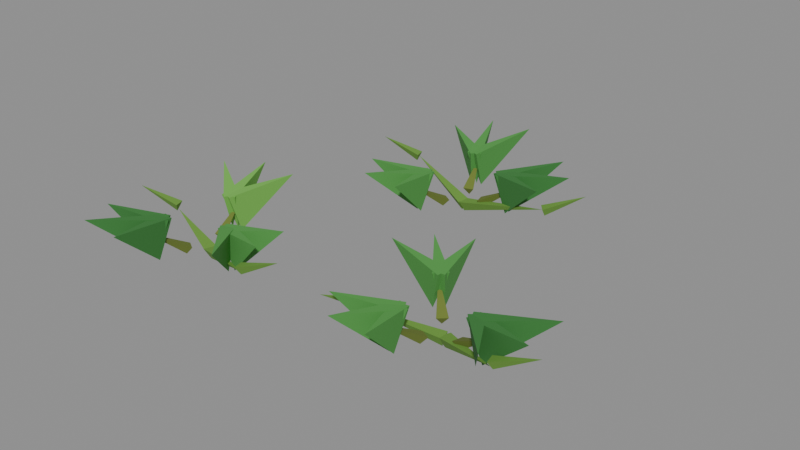 # Source: watermelon-2.blend  (saved by Blender 5.2.45; exported with 4.5.12 LTS)
import bpy
from mathutils import Matrix  # noqa: F401  (used for matrix-valued properties, if any)

bpy.ops.wm.read_factory_settings(use_empty=True)
scene = bpy.context.scene
scene.name = 'Scene'

# ---- collections
col_col_lowpoly = bpy.data.collections.new('COL_LowPoly'); scene.collection.children.link(col_col_lowpoly)

# ---- images (referenced by path relative to the original .blend; pixels are not part of the script)
import os
ASSET_DIR = os.environ.get("B2B_ASSET_DIR", "")  # directory of the original .blend (textures are referenced by path, not embedded)
HERE = os.path.dirname(os.path.abspath(__file__))  # packed textures are extracted next to this script under _unpacked/

def load_image(name, relpath, width, height, colorspace="sRGB"):
    """Load a texture the original file referenced (path relative to the .blend, or extracted next to this script)."""
    p = next((c for c in (os.path.join(HERE, relpath), os.path.join(ASSET_DIR, relpath)) if relpath and os.path.exists(c)), "")
    if p:
        img = bpy.data.images.load(p, check_existing=True)
        img.name = name
    else:  # same state as the original file: an image datablock whose file is absent (Cycles renders it pink)
        img = bpy.data.images.new(name, width, height)
        img.source = "FILE"
        img.filepath = "//" + (relpath or name)
    img.colorspace_settings.name = colorspace
    return img
img_watermelon_2_basecolor = load_image('watermelon-2_BaseColor', '_unpacked/watermelon-2_BaseColor.34c56add.png', 128, 48, 'sRGB')
img_watermelon_2_maskmap = load_image('watermelon-2_MaskMap', '_unpacked/watermelon-2_MaskMap.a3354813.png', 128, 48, 'Non-Color')

# ---- materials (node trees are filled in below, after node groups)
mat_m_watermelon_2 = bpy.data.materials.new('M_watermelon-2')

# ---- material node trees
mat_m_watermelon_2.use_nodes = True; mat_m_watermelon_2.node_tree.nodes.clear()
_N = mat_m_watermelon_2.node_tree.nodes; _L = mat_m_watermelon_2.node_tree.links
n0 = _N.new('ShaderNodeBsdfPrincipled'); n0.name = 'Principled BSDF'; n0.location = (-200, 100)
n0.inputs[10].default_value = 0.005
n1 = _N.new('ShaderNodeOutputMaterial'); n1.name = 'Material Output'; n1.location = (200, 100)
n2 = _N.new('ShaderNodeTexImage'); n2.name = 'Image Texture'; n2.location = (0, 0)
n2.image = img_watermelon_2_basecolor
n2.interpolation = 'Closest'
n3 = _N.new('ShaderNodeTexImage'); n3.name = 'Image Texture.001'; n3.location = (0, 0)
n3.image = img_watermelon_2_maskmap
n3.interpolation = 'Closest'
n4 = _N.new('ShaderNodeSeparateColor'); n4.name = 'Separate Color'; n4.location = (0, 0)
n5 = _N.new('ShaderNodeMath'); n5.name = 'Math'; n5.location = (0, 0)
n5.operation = 'SUBTRACT'
n5.inputs[0].default_value = 1.0
_L.new(n0.outputs[0], n1.inputs[0])
_L.new(n2.outputs[0], n0.inputs[0])
_L.new(n3.outputs[0], n4.inputs[0])
_L.new(n4.outputs[0], n0.inputs[1])
_L.new(n3.outputs[1], n5.inputs[1])
_L.new(n5.outputs[0], n0.inputs[2])
n1.is_active_output = True

# ---- meshes
me_watermelon_2 = bpy.data.meshes.new('watermelon-2')
me_watermelon_2.from_pydata([(-0.2059, -0.1535, 0.0), (-0.2056, -0.1425, 0.01761), (-0.2132, -0.1618, 0.01761), (-0.09542, -0.1969, 0.03749), (-0.09188, -0.1962, 0.03234), (-0.0989, -0.189, 0.04644), (-0.09484, -0.2058, 0.04644), (-0.03126, -0.1816, 0.06568), (-0.2106, -0.1519, 0.0), (-0.21, -0.1629, 0.01761), (-0.204, -0.143, 0.01761), (-0.315, -0.12, 0.03548), (-0.3185, -0.121, 0.03234), (-0.3109, -0.1277, 0.04644), (-0.3163, -0.1112, 0.04644), (-0.3778, -0.1403, 0.06568), (-0.1744, -0.1617, 0.01308), (-0.1794, -0.1514, 0.02607), (-0.1839, -0.1681, 0.02607), (-0.1207, -0.176, 0.05674), (-0.137, -0.1805, 0.01394), (-0.1403, -0.1568, 0.07814), (-0.1589, -0.1709, 0.07814), (-0.08032, -0.2558, 0.09187), (-0.132, -0.173, 0.01394), (-0.1491, -0.1563, 0.07814), (-0.1552, -0.1789, 0.07814), (-0.06241, -0.1916, 0.08466), (-0.1326, -0.164, 0.01394), (-0.1564, -0.1614, 0.07814), (-0.1472, -0.1829, 0.07814), (-0.06477, -0.1352, 0.08521), (-0.2173, -0.1188, 0.01308), (-0.2237, -0.1283, 0.02607), (-0.2069, -0.1238, 0.02607), (-0.2316, -0.06508, 0.05674), (-0.2196, -0.07703, 0.01394), (-0.2385, -0.09166, 0.07814), (-0.217, -0.1008, 0.07814), (-0.1848, 0.004851, 0.09016), (-0.2286, -0.07639, 0.01394), (-0.2345, -0.09957, 0.07814), (-0.2119, -0.09352, 0.07814), (-0.2518, 0.01041, 0.09045), (-0.2361, -0.08146, 0.01394), (-0.2265, -0.1033, 0.07814), (-0.2124, -0.08468, 0.07814), (-0.3069, -0.02808, 0.09006), (-0.2264, -0.1825, 0.01308), (-0.2151, -0.1806, 0.02607), (-0.2299, -0.1716, 0.02607), (-0.2553, -0.2301, 0.05674), (-0.255, -0.2131, 0.01394), (-0.2313, -0.2166, 0.07814), (-0.2396, -0.1948, 0.07814), (-0.3275, -0.2405, 0.08645), (-0.2492, -0.22, 0.01394), (-0.2284, -0.2083, 0.07814), (-0.2483, -0.1961, 0.07814), (-0.2988, -0.3017, 0.0923), (-0.2403, -0.222, 0.01394), (-0.2312, -0.1999, 0.07814), (-0.2544, -0.2026, 0.07814), (-0.2308, -0.3029, 0.08774), (0.2127, -0.1197, 0.0), (0.2132, -0.1086, 0.01761), (0.2053, -0.1279, 0.01761), (0.3134, -0.1608, 0.03539), (0.317, -0.1601, 0.03234), (0.31, -0.1528, 0.04644), (0.3139, -0.1697, 0.04644), (0.3778, -0.1463, 0.06568), (0.208, -0.1195, 0.0), (0.2149, -0.1282, 0.01761), (0.2083, -0.1085, 0.01761), (0.1097, -0.1524, 0.0343), (0.1075, -0.1552, 0.03234), (0.1175, -0.1563, 0.04644), (0.1036, -0.146, 0.04644), (0.0704, -0.2054, 0.06568), (0.2442, -0.1279, 0.01308), (0.2392, -0.1176, 0.02607), (0.2347, -0.1343, 0.02607), (0.2979, -0.1424, 0.05674), (0.2815, -0.1468, 0.01394), (0.2783, -0.1231, 0.07814), (0.2596, -0.1372, 0.07814), (0.3337, -0.2164, 0.08951), (0.2866, -0.1393, 0.01394), (0.2695, -0.1226, 0.07814), (0.2634, -0.1452, 0.07814), (0.367, -0.161, 0.08831), (0.286, -0.1303, 0.01394), (0.2622, -0.1276, 0.07814), (0.2713, -0.1492, 0.07814), (0.3722, -0.09388, 0.09168), (0.1863, -0.09333, 0.01308), (0.1852, -0.1047, 0.02607), (0.1978, -0.09282, 0.02607), (0.1481, -0.05294, 0.05674), (0.1644, -0.0577, 0.01394), (0.1547, -0.07957, 0.07814), (0.178, -0.07736, 0.07814), (0.157, 0.02005, 0.08663), (0.1561, -0.06144, 0.01394), (0.162, -0.08463, 0.07814), (0.179, -0.06855, 0.07814), (0.1036, -0.005979, 0.08607), (0.152, -0.06947, 0.01394), (0.1708, -0.08414, 0.07814), (0.1743, -0.06102, 0.07814), (0.0682, -0.05686, 0.08878), (0.195, -0.1502, 0.01308), (0.206, -0.1472, 0.02607), (0.1905, -0.1396, 0.02607), (0.1704, -0.2001, 0.05674), (0.1692, -0.1831, 0.01394), (0.1931, -0.1846, 0.07814), (0.1829, -0.1635, 0.07814), (0.09855, -0.2173, 0.08676), (0.1756, -0.1896, 0.01394), (0.1953, -0.176, 0.07814), (0.1743, -0.1657, 0.07814), (0.1393, -0.2634, 0.08798), (0.1846, -0.1907, 0.01394), (0.1917, -0.1679, 0.07814), (0.1689, -0.1727, 0.07814), (0.1996, -0.2627, 0.08517), (-0.01136, 0.2211, 0.0), (-0.01579, 0.2312, 0.01761), (-0.01441, 0.2105, 0.01761), (0.1316, 0.2306, 0.04272), (0.1345, 0.2328, 0.03234), (0.1251, 0.2363, 0.04644), (0.136, 0.2228, 0.04644), (0.1831, 0.2718, 0.06568), (-0.01618, 0.2218, 0.0), (-0.01644, 0.2108, 0.01761), (-0.008941, 0.2302, 0.01761), (-0.1485, 0.2731, 0.04243), (-0.1521, 0.2723, 0.03234), (-0.145, 0.2651, 0.04644), (-0.1492, 0.282, 0.04644), (-0.2126, 0.2574, 0.06568), (0.02015, 0.2292, 0.01308), (0.01081, 0.2359, 0.02607), (0.01491, 0.219, 0.02607), (0.07418, 0.2424, 0.05674), (0.06197, 0.2306, 0.01394), (0.04776, 0.2499, 0.07814), (0.03815, 0.2286, 0.07814), (0.1415, 0.1948, 0.08959), (0.0628, 0.2396, 0.01394), (0.03977, 0.2461, 0.07814), (0.04531, 0.2233, 0.07814), (0.1563, 0.2625, 0.09252), (0.05791, 0.2473, 0.01394), (0.03581, 0.2381, 0.07814), (0.05416, 0.2236, 0.07814), (0.1123, 0.3161, 0.08976), (-0.02594, 0.2538, 0.01308), (-0.03148, 0.2438, 0.02607), (-0.01522, 0.2497, 0.02607), (-0.04515, 0.306, 0.05674), (-0.03205, 0.2952, 0.01394), (-0.04956, 0.2789, 0.07814), (-0.02729, 0.2717, 0.07814), (-0.001941, 0.389, 0.09326), (-0.0411, 0.295, 0.01394), (-0.04487, 0.2714, 0.07814), (-0.02293, 0.2795, 0.07814), (-0.07399, 0.3844, 0.09221), (-0.04812, 0.2893, 0.01394), (-0.03655, 0.2683, 0.07814), (-0.02423, 0.2882, 0.07814), (-0.1186, 0.333, 0.0882), (-0.03252, 0.1913, 0.01308), (-0.0212, 0.1931, 0.02607), (-0.03585, 0.2023, 0.02607), (-0.06219, 0.1443, 0.05674), (-0.06161, 0.1613, 0.01394), (-0.03802, 0.1573, 0.07814), (-0.04593, 0.1793, 0.07814), (-0.1354, 0.1347, 0.08673), (-0.05594, 0.1542, 0.01394), (-0.03492, 0.1656, 0.07814), (-0.0547, 0.1781, 0.07814), (-0.1026, 0.08021, 0.08968), (-0.04712, 0.1521, 0.01394), (-0.03759, 0.1741, 0.07814), (-0.06085, 0.1717, 0.07814), (-0.03966, 0.07819, 0.0854)], [], [(0, 1, 3), (1, 2, 3), (2, 0, 3), (2, 1, 0), (4, 5, 7), (5, 6, 7), (6, 4, 7), (6, 5, 4), (8, 9, 11), (9, 10, 11), (10, 8, 11), (10, 9, 8), (12, 13, 15), (13, 14, 15), (14, 12, 15), (14, 13, 12), (16, 17, 19), (17, 18, 19), (18, 16, 19), (18, 17, 16), (20, 21, 23), (21, 22, 23), (22, 20, 23), (22, 21, 20), (24, 25, 27), (25, 26, 27), (26, 24, 27), (26, 25, 24), (28, 29, 31), (29, 30, 31), (30, 28, 31), (30, 29, 28), (32, 33, 35), (33, 34, 35), (34, 32, 35), (34, 33, 32), (36, 37, 39), (37, 38, 39), (38, 36, 39), (38, 37, 36), (40, 41, 43), (41, 42, 43), (42, 40, 43), (42, 41, 40), (44, 45, 47), (45, 46, 47), (46, 44, 47), (46, 45, 44), (48, 49, 51), (49, 50, 51), (50, 48, 51), (50, 49, 48), (52, 53, 55), (53, 54, 55), (54, 52, 55), (54, 53, 52), (56, 57, 59), (57, 58, 59), (58, 56, 59), (58, 57, 56), (60, 61, 63), (61, 62, 63), (62, 60, 63), (62, 61, 60), (64, 65, 67), (65, 66, 67), (66, 64, 67), (66, 65, 64), (68, 69, 71), (69, 70, 71), (70, 68, 71), (70, 69, 68), (72, 73, 75), (73, 74, 75), (74, 72, 75), (74, 73, 72), (76, 77, 79), (77, 78, 79), (78, 76, 79), (78, 77, 76), (80, 81, 83), (81, 82, 83), (82, 80, 83), (82, 81, 80), (84, 85, 87), (85, 86, 87), (86, 84, 87), (86, 85, 84), (88, 89, 91), (89, 90, 91), (90, 88, 91), (90, 89, 88), (92, 93, 95), (93, 94, 95), (94, 92, 95), (94, 93, 92), (96, 97, 99), (97, 98, 99), (98, 96, 99), (98, 97, 96), (100, 101, 103), (101, 102, 103), (102, 100, 103), (102, 101, 100), (104, 105, 107), (105, 106, 107), (106, 104, 107), (106, 105, 104), (108, 109, 111), (109, 110, 111), (110, 108, 111), (110, 109, 108), (112, 113, 115), (113, 114, 115), (114, 112, 115), (114, 113, 112), (116, 117, 119), (117, 118, 119), (118, 116, 119), (118, 117, 116), (120, 121, 123), (121, 122, 123), (122, 120, 123), (122, 121, 120), (124, 125, 127), (125, 126, 127), (126, 124, 127), (126, 125, 124), (128, 129, 131), (129, 130, 131), (130, 128, 131), (130, 129, 128), (132, 133, 135), (133, 134, 135), (134, 132, 135), (134, 133, 132), (136, 137, 139), (137, 138, 139), (138, 136, 139), (138, 137, 136), (140, 141, 143), (141, 142, 143), (142, 140, 143), (142, 141, 140), (144, 145, 147), (145, 146, 147), (146, 144, 147), (146, 145, 144), (148, 149, 151), (149, 150, 151), (150, 148, 151), (150, 149, 148), (152, 153, 155), (153, 154, 155), (154, 152, 155), (154, 153, 152), (156, 157, 159), (157, 158, 159), (158, 156, 159), (158, 157, 156), (160, 161, 163), (161, 162, 163), (162, 160, 163), (162, 161, 160), (164, 165, 167), (165, 166, 167), (166, 164, 167), (166, 165, 164), (168, 169, 171), (169, 170, 171), (170, 168, 171), (170, 169, 168), (172, 173, 175), (173, 174, 175), (174, 172, 175), (174, 173, 172), (176, 177, 179), (177, 178, 179), (178, 176, 179), (178, 177, 176), (180, 181, 183), (181, 182, 183), (182, 180, 183), (182, 181, 180), (184, 185, 187), (185, 186, 187), (186, 184, 187), (186, 185, 184), (188, 189, 191), (189, 190, 191), (190, 188, 191), (190, 189, 188)])
_uv = me_watermelon_2.uv_layers.new(name='UVMap')
_uv.uv.foreach_set('vector', [0.5625, 0.8333, 0.5625, 0.8333, 0.5625, 0.8333, 0.5625, 0.8333, 0.5625, 0.8333, 0.5625, 0.8333, 0.5625, 0.8333, 0.5625, 0.8333, 0.5625, 0.8333, 0.5625, 0.8333, 0.5625, 0.8333, 0.5625, 0.8333, 0.5625, 0.8333, 0.5625, 0.8333, 0.5625, 0.8333, 0.5625, 0.8333, 0.5625, 0.8333, 0.5625, 0.8333, 0.5625, 0.8333, 0.5625, 0.8333, 0.5625, 0.8333, 0.5625, 0.8333, 0.5625, 0.8333, 0.5625, 0.8333, 0.5625, 0.8333, 0.5625, 0.8333, 0.5625, 0.8333, 0.5625, 0.8333, 0.5625, 0.8333, 0.5625, 0.8333, 0.5625, 0.8333, 0.5625, 0.8333, 0.5625, 0.8333, 0.5625, 0.8333, 0.5625, 0.8333, 0.5625, 0.8333, 0.5625, 0.8333, 0.5625, 0.8333, 0.5625, 0.8333, 0.5625, 0.8333, 0.5625, 0.8333, 0.5625, 0.8333, 0.5625, 0.8333, 0.5625, 0.8333, 0.5625, 0.8333, 0.5625, 0.8333, 0.5625, 0.8333, 0.5625, 0.8333, 0.6875, 0.8333, 0.6875, 0.8333, 0.6875, 0.8333, 0.6875, 0.8333, 0.6875, 0.8333, 0.6875, 0.8333, 0.6875, 0.8333, 0.6875, 0.8333, 0.6875, 0.8333, 0.6875, 0.8333, 0.6875, 0.8333, 0.6875, 0.8333, 0.1875, 0.8333, 0.1875, 0.8333, 0.1875, 0.8333, 0.1875, 0.8333, 0.1875, 0.8333, 0.1875, 0.8333, 0.1875, 0.8333, 0.1875, 0.8333, 0.1875, 0.8333, 0.1875, 0.8333, 0.1875, 0.8333, 0.1875, 0.8333, 0.1875, 0.8333, 0.1875, 0.8333, 0.1875, 0.8333, 0.1875, 0.8333, 0.1875, 0.8333, 0.1875, 0.8333, 0.1875, 0.8333, 0.1875, 0.8333, 0.1875, 0.8333, 0.1875, 0.8333, 0.1875, 0.8333, 0.1875, 0.8333, 0.1875, 0.8333, 0.1875, 0.8333, 0.1875, 0.8333, 0.1875, 0.8333, 0.1875, 0.8333, 0.1875, 0.8333, 0.1875, 0.8333, 0.1875, 0.8333, 0.1875, 0.8333, 0.1875, 0.8333, 0.1875, 0.8333, 0.1875, 0.8333, 0.6875, 0.8333, 0.6875, 0.8333, 0.6875, 0.8333, 0.6875, 0.8333, 0.6875, 0.8333, 0.6875, 0.8333, 0.6875, 0.8333, 0.6875, 0.8333, 0.6875, 0.8333, 0.6875, 0.8333, 0.6875, 0.8333, 0.6875, 0.8333, 0.4375, 0.8333, 0.4375, 0.8333, 0.4375, 0.8333, 0.4375, 0.8333, 0.4375, 0.8333, 0.4375, 0.8333, 0.4375, 0.8333, 0.4375, 0.8333, 0.4375, 0.8333, 0.4375, 0.8333, 0.4375, 0.8333, 0.4375, 0.8333, 0.4375, 0.8333, 0.4375, 0.8333, 0.4375, 0.8333, 0.4375, 0.8333, 0.4375, 0.8333, 0.4375, 0.8333, 0.4375, 0.8333, 0.4375, 0.8333, 0.4375, 0.8333, 0.4375, 0.8333, 0.4375, 0.8333, 0.4375, 0.8333, 0.4375, 0.8333, 0.4375, 0.8333, 0.4375, 0.8333, 0.4375, 0.8333, 0.4375, 0.8333, 0.4375, 0.8333, 0.4375, 0.8333, 0.4375, 0.8333, 0.4375, 0.8333, 0.4375, 0.8333, 0.4375, 0.8333, 0.4375, 0.8333, 0.6875, 0.8333, 0.6875, 0.8333, 0.6875, 0.8333, 0.6875, 0.8333, 0.6875, 0.8333, 0.6875, 0.8333, 0.6875, 0.8333, 0.6875, 0.8333, 0.6875, 0.8333, 0.6875, 0.8333, 0.6875, 0.8333, 0.6875, 0.8333, 0.3125, 0.8333, 0.3125, 0.8333, 0.3125, 0.8333, 0.3125, 0.8333, 0.3125, 0.8333, 0.3125, 0.8333, 0.3125, 0.8333, 0.3125, 0.8333, 0.3125, 0.8333, 0.3125, 0.8333, 0.3125, 0.8333, 0.3125, 0.8333, 0.3125, 0.8333, 0.3125, 0.8333, 0.3125, 0.8333, 0.3125, 0.8333, 0.3125, 0.8333, 0.3125, 0.8333, 0.3125, 0.8333, 0.3125, 0.8333, 0.3125, 0.8333, 0.3125, 0.8333, 0.3125, 0.8333, 0.3125, 0.8333, 0.3125, 0.8333, 0.3125, 0.8333, 0.3125, 0.8333, 0.3125, 0.8333, 0.3125, 0.8333, 0.3125, 0.8333, 0.3125, 0.8333, 0.3125, 0.8333, 0.3125, 0.8333, 0.3125, 0.8333, 0.3125, 0.8333, 0.3125, 0.8333, 0.5625, 0.8333, 0.5625, 0.8333, 0.5625, 0.8333, 0.5625, 0.8333, 0.5625, 0.8333, 0.5625, 0.8333, 0.5625, 0.8333, 0.5625, 0.8333, 0.5625, 0.8333, 0.5625, 0.8333, 0.5625, 0.8333, 0.5625, 0.8333, 0.5625, 0.8333, 0.5625, 0.8333, 0.5625, 0.8333, 0.5625, 0.8333, 0.5625, 0.8333, 0.5625, 0.8333, 0.5625, 0.8333, 0.5625, 0.8333, 0.5625, 0.8333, 0.5625, 0.8333, 0.5625, 0.8333, 0.5625, 0.8333, 0.5625, 0.8333, 0.5625, 0.8333, 0.5625, 0.8333, 0.5625, 0.8333, 0.5625, 0.8333, 0.5625, 0.8333, 0.5625, 0.8333, 0.5625, 0.8333, 0.5625, 0.8333, 0.5625, 0.8333, 0.5625, 0.8333, 0.5625, 0.8333, 0.5625, 0.8333, 0.5625, 0.8333, 0.5625, 0.8333, 0.5625, 0.8333, 0.5625, 0.8333, 0.5625, 0.8333, 0.5625, 0.8333, 0.5625, 0.8333, 0.5625, 0.8333, 0.5625, 0.8333, 0.5625, 0.8333, 0.5625, 0.8333, 0.6875, 0.8333, 0.6875, 0.8333, 0.6875, 0.8333, 0.6875, 0.8333, 0.6875, 0.8333, 0.6875, 0.8333, 0.6875, 0.8333, 0.6875, 0.8333, 0.6875, 0.8333, 0.6875, 0.8333, 0.6875, 0.8333, 0.6875, 0.8333, 0.3125, 0.8333, 0.3125, 0.8333, 0.3125, 0.8333, 0.3125, 0.8333, 0.3125, 0.8333, 0.3125, 0.8333, 0.3125, 0.8333, 0.3125, 0.8333, 0.3125, 0.8333, 0.3125, 0.8333, 0.3125, 0.8333, 0.3125, 0.8333, 0.3125, 0.8333, 0.3125, 0.8333, 0.3125, 0.8333, 0.3125, 0.8333, 0.3125, 0.8333, 0.3125, 0.8333, 0.3125, 0.8333, 0.3125, 0.8333, 0.3125, 0.8333, 0.3125, 0.8333, 0.3125, 0.8333, 0.3125, 0.8333, 0.3125, 0.8333, 0.3125, 0.8333, 0.3125, 0.8333, 0.3125, 0.8333, 0.3125, 0.8333, 0.3125, 0.8333, 0.3125, 0.8333, 0.3125, 0.8333, 0.3125, 0.8333, 0.3125, 0.8333, 0.3125, 0.8333, 0.3125, 0.8333, 0.6875, 0.8333, 0.6875, 0.8333, 0.6875, 0.8333, 0.6875, 0.8333, 0.6875, 0.8333, 0.6875, 0.8333, 0.6875, 0.8333, 0.6875, 0.8333, 0.6875, 0.8333, 0.6875, 0.8333, 0.6875, 0.8333, 0.6875, 0.8333, 0.1875, 0.8333, 0.1875, 0.8333, 0.1875, 0.8333, 0.1875, 0.8333, 0.1875, 0.8333, 0.1875, 0.8333, 0.1875, 0.8333, 0.1875, 0.8333, 0.1875, 0.8333, 0.1875, 0.8333, 0.1875, 0.8333, 0.1875, 0.8333, 0.1875, 0.8333, 0.1875, 0.8333, 0.1875, 0.8333, 0.1875, 0.8333, 0.1875, 0.8333, 0.1875, 0.8333, 0.1875, 0.8333, 0.1875, 0.8333, 0.1875, 0.8333, 0.1875, 0.8333, 0.1875, 0.8333, 0.1875, 0.8333, 0.1875, 0.8333, 0.1875, 0.8333, 0.1875, 0.8333, 0.1875, 0.8333, 0.1875, 0.8333, 0.1875, 0.8333, 0.1875, 0.8333, 0.1875, 0.8333, 0.1875, 0.8333, 0.1875, 0.8333, 0.1875, 0.8333, 0.1875, 0.8333, 0.6875, 0.8333, 0.6875, 0.8333, 0.6875, 0.8333, 0.6875, 0.8333, 0.6875, 0.8333, 0.6875, 0.8333, 0.6875, 0.8333, 0.6875, 0.8333, 0.6875, 0.8333, 0.6875, 0.8333, 0.6875, 0.8333, 0.6875, 0.8333, 0.1875, 0.8333, 0.1875, 0.8333, 0.1875, 0.8333, 0.1875, 0.8333, 0.1875, 0.8333, 0.1875, 0.8333, 0.1875, 0.8333, 0.1875, 0.8333, 0.1875, 0.8333, 0.1875, 0.8333, 0.1875, 0.8333, 0.1875, 0.8333, 0.1875, 0.8333, 0.1875, 0.8333, 0.1875, 0.8333, 0.1875, 0.8333, 0.1875, 0.8333, 0.1875, 0.8333, 0.1875, 0.8333, 0.1875, 0.8333, 0.1875, 0.8333, 0.1875, 0.8333, 0.1875, 0.8333, 0.1875, 0.8333, 0.1875, 0.8333, 0.1875, 0.8333, 0.1875, 0.8333, 0.1875, 0.8333, 0.1875, 0.8333, 0.1875, 0.8333, 0.1875, 0.8333, 0.1875, 0.8333, 0.1875, 0.8333, 0.1875, 0.8333, 0.1875, 0.8333, 0.1875, 0.8333, 0.5625, 0.8333, 0.5625, 0.8333, 0.5625, 0.8333, 0.5625, 0.8333, 0.5625, 0.8333, 0.5625, 0.8333, 0.5625, 0.8333, 0.5625, 0.8333, 0.5625, 0.8333, 0.5625, 0.8333, 0.5625, 0.8333, 0.5625, 0.8333, 0.5625, 0.8333, 0.5625, 0.8333, 0.5625, 0.8333, 0.5625, 0.8333, 0.5625, 0.8333, 0.5625, 0.8333, 0.5625, 0.8333, 0.5625, 0.8333, 0.5625, 0.8333, 0.5625, 0.8333, 0.5625, 0.8333, 0.5625, 0.8333, 0.5625, 0.8333, 0.5625, 0.8333, 0.5625, 0.8333, 0.5625, 0.8333, 0.5625, 0.8333, 0.5625, 0.8333, 0.5625, 0.8333, 0.5625, 0.8333, 0.5625, 0.8333, 0.5625, 0.8333, 0.5625, 0.8333, 0.5625, 0.8333, 0.5625, 0.8333, 0.5625, 0.8333, 0.5625, 0.8333, 0.5625, 0.8333, 0.5625, 0.8333, 0.5625, 0.8333, 0.5625, 0.8333, 0.5625, 0.8333, 0.5625, 0.8333, 0.5625, 0.8333, 0.5625, 0.8333, 0.5625, 0.8333, 0.6875, 0.8333, 0.6875, 0.8333, 0.6875, 0.8333, 0.6875, 0.8333, 0.6875, 0.8333, 0.6875, 0.8333, 0.6875, 0.8333, 0.6875, 0.8333, 0.6875, 0.8333, 0.6875, 0.8333, 0.6875, 0.8333, 0.6875, 0.8333, 0.3125, 0.8333, 0.3125, 0.8333, 0.3125, 0.8333, 0.3125, 0.8333, 0.3125, 0.8333, 0.3125, 0.8333, 0.3125, 0.8333, 0.3125, 0.8333, 0.3125, 0.8333, 0.3125, 0.8333, 0.3125, 0.8333, 0.3125, 0.8333, 0.3125, 0.8333, 0.3125, 0.8333, 0.3125, 0.8333, 0.3125, 0.8333, 0.3125, 0.8333, 0.3125, 0.8333, 0.3125, 0.8333, 0.3125, 0.8333, 0.3125, 0.8333, 0.3125, 0.8333, 0.3125, 0.8333, 0.3125, 0.8333, 0.3125, 0.8333, 0.3125, 0.8333, 0.3125, 0.8333, 0.3125, 0.8333, 0.3125, 0.8333, 0.3125, 0.8333, 0.3125, 0.8333, 0.3125, 0.8333, 0.3125, 0.8333, 0.3125, 0.8333, 0.3125, 0.8333, 0.3125, 0.8333, 0.6875, 0.8333, 0.6875, 0.8333, 0.6875, 0.8333, 0.6875, 0.8333, 0.6875, 0.8333, 0.6875, 0.8333, 0.6875, 0.8333, 0.6875, 0.8333, 0.6875, 0.8333, 0.6875, 0.8333, 0.6875, 0.8333, 0.6875, 0.8333, 0.1875, 0.8333, 0.1875, 0.8333, 0.1875, 0.8333, 0.1875, 0.8333, 0.1875, 0.8333, 0.1875, 0.8333, 0.1875, 0.8333, 0.1875, 0.8333, 0.1875, 0.8333, 0.1875, 0.8333, 0.1875, 0.8333, 0.1875, 0.8333, 0.1875, 0.8333, 0.1875, 0.8333, 0.1875, 0.8333, 0.1875, 0.8333, 0.1875, 0.8333, 0.1875, 0.8333, 0.1875, 0.8333, 0.1875, 0.8333, 0.1875, 0.8333, 0.1875, 0.8333, 0.1875, 0.8333, 0.1875, 0.8333, 0.1875, 0.8333, 0.1875, 0.8333, 0.1875, 0.8333, 0.1875, 0.8333, 0.1875, 0.8333, 0.1875, 0.8333, 0.1875, 0.8333, 0.1875, 0.8333, 0.1875, 0.8333, 0.1875, 0.8333, 0.1875, 0.8333, 0.1875, 0.8333, 0.6875, 0.8333, 0.6875, 0.8333, 0.6875, 0.8333, 0.6875, 0.8333, 0.6875, 0.8333, 0.6875, 0.8333, 0.6875, 0.8333, 0.6875, 0.8333, 0.6875, 0.8333, 0.6875, 0.8333, 0.6875, 0.8333, 0.6875, 0.8333, 0.1875, 0.8333, 0.1875, 0.8333, 0.1875, 0.8333, 0.1875, 0.8333, 0.1875, 0.8333, 0.1875, 0.8333, 0.1875, 0.8333, 0.1875, 0.8333, 0.1875, 0.8333, 0.1875, 0.8333, 0.1875, 0.8333, 0.1875, 0.8333, 0.1875, 0.8333, 0.1875, 0.8333, 0.1875, 0.8333, 0.1875, 0.8333, 0.1875, 0.8333, 0.1875, 0.8333, 0.1875, 0.8333, 0.1875, 0.8333, 0.1875, 0.8333, 0.1875, 0.8333, 0.1875, 0.8333, 0.1875, 0.8333, 0.1875, 0.8333, 0.1875, 0.8333, 0.1875, 0.8333, 0.1875, 0.8333, 0.1875, 0.8333, 0.1875, 0.8333, 0.1875, 0.8333, 0.1875, 0.8333, 0.1875, 0.8333, 0.1875, 0.8333, 0.1875, 0.8333, 0.1875, 0.8333])
me_watermelon_2.materials.append(mat_m_watermelon_2)
me_watermelon_2.update()

# ---- objects
ob_watermelon_2 = bpy.data.objects.new('watermelon-2', me_watermelon_2)

# ---- transforms, parenting, visibility, modifiers, constraints
ob_watermelon_2.location = (0.0, 0.0, 0.0)

# ---- collection membership
col_col_lowpoly.objects.link(ob_watermelon_2)

# ---- scene / render settings (as saved in the file)
scene.frame_start = 1; scene.frame_end = 250; scene.frame_set(1)
scene.render.engine = 'BLENDER_EEVEE_NEXT'
scene.render.bake_bias = 0.0
scene.render.bake_samples = 0
scene.render.compositor_device = 'GPU'
scene.eevee.use_volume_custom_range = False
scene.eevee.fast_gi_thickness_near = 0.1
scene.eevee.fast_gi_thickness_far = 0.0
scene.eevee.ray_tracing_options.screen_trace_thickness = 0.1
bpy.context.view_layer.update()

# ---- added for rendering (the .blend has no active camera and no usable light): camera, sun + grey world if the file has none
cam_auto = bpy.data.cameras.new('AutoCamera')
cam_auto.lens = 50.0
cam_auto.sensor_width = 36.0
cam_auto.clip_end = 1000.0
ob_auto_camera = bpy.data.objects.new('AutoCamera', cam_auto)
scene.collection.objects.link(ob_auto_camera)
ob_auto_camera.location = (0.951794, -1.09913, 0.808065)
ob_auto_camera.rotation_euler = (1.09748, -7.21219e-08, 0.694738)
scene.camera = ob_auto_camera
light_auto_sun = bpy.data.lights.new('AutoSun', 'SUN')
light_auto_sun.energy = 3.0
light_auto_sun.angle = 0.0523599
ob_auto_sun = bpy.data.objects.new('AutoSun', light_auto_sun)
scene.collection.objects.link(ob_auto_sun)
ob_auto_sun.rotation_euler = (0.872665, 0.174533, 0.523599)
if scene.world is None:
    world_auto = bpy.data.worlds.new('AutoWorld')
    world_auto.color = (0.3, 0.3, 0.3)
    scene.world = world_auto
bpy.context.view_layer.update()
